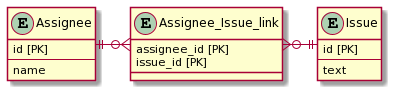

The diagram above was rendered by PlantUML. Its source (embedded in the PNG):
@startuml
entity Assignee {
    id [PK]
    --
    name
}

entity Assignee_Issue_link {
    assignee_id [PK]
    issue_id [PK]
}

entity Issue {
    id [PK]
    --
    text
}

Assignee ||--ri--o{ Assignee_Issue_link
Issue ||-le-o{ Assignee_Issue_link
@enduml